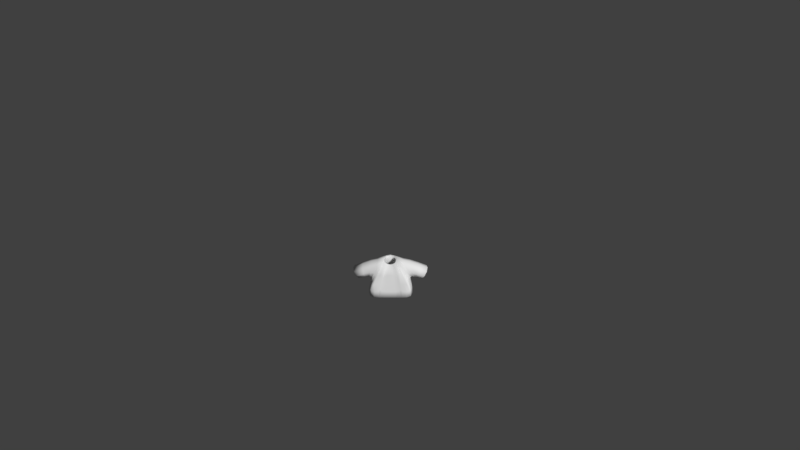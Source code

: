 # Source: Shirt3Open.blend  (saved by Blender 2.77.0; exported with 4.5.12 LTS)
import bpy
from mathutils import Matrix  # noqa: F401  (used for matrix-valued properties, if any)

bpy.ops.wm.read_factory_settings(use_empty=True)
scene = bpy.context.scene
scene.name = 'Scene'

# ---- collections
col_collection_1 = bpy.data.collections.new('Collection 1'); scene.collection.children.link(col_collection_1)

# ---- materials (node trees are filled in below, after node groups)
mat_characters = bpy.data.materials.new('Characters')
mat_characters.alpha_threshold = 0.0
mat_characters.use_transparent_shadow = False
mat_characters.roughness = 0.5
mat_material = bpy.data.materials.new('Material')
mat_material.alpha_threshold = 0.0
mat_material.use_transparent_shadow = False
mat_material.roughness = 0.5

# ---- material node trees

# ---- world
world_world = bpy.data.worlds.new('World'); scene.world = world_world
world_world.color = (0.05088, 0.05088, 0.05088)
world_world.use_sun_shadow = False
world_world.sun_shadow_jitter_overblur = 0.0
world_world.cycles.sampling_method = 'MANUAL'
world_world.light_settings.ao_factor = 0.1

# ---- cameras
cam_camera = bpy.data.cameras.new('Camera')
cam_camera.clip_end = 100.0
cam_camera.lens = 35.0
cam_camera.sensor_width = 32.0
cam_camera.sensor_height = 18.0
cam_camera.ortho_scale = 7.314
cam_camera.dof.focus_distance = 0.0
cam_camera.dof.aperture_fstop = 128.0

# ---- meshes
me_sphere_002 = bpy.data.meshes.new('Sphere.002')
me_sphere_002.from_pydata([(-0.9068, -0.3842, -0.2331), (-0.9068, 0.5064, -0.2331), (0.9068, 0.5064, -0.2331), (0.9068, -0.3842, -0.2331), (0.7739, 0.3437, 0.5754), (0.7739, -0.3842, 0.5754), (-0.7739, 0.3437, 0.5754), (-0.7739, -0.3842, 0.5754), (-0.8798, 0.623, -0.4971), (-0.8798, -0.5773, -0.4971), (0.8798, -0.5773, -0.4971), (0.8798, 0.623, -0.4971), (0.2837, 0.2761, 0.6431), (0.2837, -0.3166, 0.6431), (-0.2837, -0.3166, 0.6431), (-0.2837, 0.2761, 0.6431), (1.352, -0.3517, -0.3991), (1.352, 0.3891, -0.3991), (1.665, 0.3891, 0.1288), (1.665, -0.3517, 0.1288), (-1.352, 0.3891, -0.3991), (-1.352, -0.3517, -0.3991), (-1.665, -0.3517, 0.1289), (-1.665, 0.3891, 0.1289), (-0.9844, 0.6851, -1.059), (-0.9844, -0.6735, -1.059), (0.9844, -0.6735, -1.059), (0.9844, 0.6851, -1.059), (0.8798, 0.01711, -0.4971), (0.9844, 3.815e-06, -1.059), (-0.8798, 0.01711, -0.4971), (-0.9844, 3.815e-06, -1.059), (3.595e-07, -0.352, 0.499), (3.576e-07, -0.5773, -0.4971), (2.98e-07, -0.6735, -1.059), (-0.1418, -0.3166, 0.5343), (-0.4399, -0.5773, -0.4971), (-0.4922, -0.6735, -1.059), (0.1418, -0.3166, 0.5343), (0.4399, -0.5773, -0.4971), (0.4922, -0.6735, -1.059), (-0.8798, -0.6102, -0.4971), (0.8798, -0.6102, -0.4971), (0.4399, -0.6102, -0.4971), (-0.4399, -0.6102, -0.4971)], [], [(9, 25, 41), (7, 6, 23, 22), (28, 10, 26, 29), (30, 8, 24, 31), (5, 3, 16, 19), (0, 1, 8, 30, 9), (2, 3, 10, 28, 11), (4, 2, 11, 12), (5, 4, 12, 13), (6, 7, 14, 15), (7, 0, 9, 14), (1, 6, 15, 8), (3, 5, 13, 10), (4, 5, 19, 18), (3, 2, 17, 16), (2, 4, 18, 17), (1, 0, 21, 20), (0, 7, 22, 21), (6, 1, 20, 23), (11, 8, 15, 12), (11, 28, 29, 27), (9, 30, 31, 25), (14, 9, 41), (8, 11, 27, 24), (37, 34, 33, 36), (36, 33, 32, 35), (39, 40, 43), (13, 38, 43, 42), (34, 40, 39, 33), (33, 39, 38, 32), (43, 38, 39), (36, 44, 37), (35, 14, 41, 44), (26, 10, 42), (36, 35, 44), (37, 44, 41, 25), (26, 42, 43, 40), (10, 13, 42)])
me_sphere_002.polygons.foreach_set('use_smooth', [True] * 38)
me_sphere_002.polygons.foreach_set('material_index', [0, 0, 0, 0, 0, 0, 0, 0, 0, 0, 0, 0, 0, 0, 0, 0, 0, 0, 0, 0, 0, 0, 0, 0, 1, 1, 0, 0, 1, 1, 0, 0, 0, 0, 0, 0, 0, 0])
_uv = me_sphere_002.uv_layers.new(name='UVMap')
_uv.uv.foreach_set('vector', [0.09688, 0.4597, 0.09322, 0.477, 0.09563, 0.4597, 0.1213, 0.5663, 0.09371, 0.566, 0.09322, 0.5285, 0.1213, 0.5288, 0.1186, 0.5116, 0.1411, 0.5116, 0.1448, 0.5285, 0.1192, 0.5285, 0.1194, 0.4597, 0.1424, 0.4597, 0.1448, 0.477, 0.1188, 0.477, 0.1803, 0.4682, 0.1552, 0.4541, 0.1573, 0.4243, 0.1803, 0.4226, 0.1042, 0.4521, 0.138, 0.4521, 0.1424, 0.4597, 0.1194, 0.4597, 0.09688, 0.4597, 0.1, 0.5036, 0.1338, 0.5036, 0.1411, 0.5116, 0.1186, 0.5116, 0.09558, 0.5116, 0.02982, 0.4636, 0.06113, 0.4596, 0.07181, 0.4604, 0.02682, 0.4784, 0.2084, 0.4866, 0.1808, 0.4868, 0.1832, 0.4719, 0.2057, 0.4717, 0.09371, 0.566, 0.1213, 0.5663, 0.1186, 0.5805, 0.09608, 0.5803, 0.1803, 0.4968, 0.1552, 0.5109, 0.1448, 0.514, 0.1748, 0.4825, 0.06113, 0.5143, 0.02982, 0.5103, 0.02682, 0.4955, 0.07181, 0.5135, 0.1552, 0.4541, 0.1803, 0.4682, 0.1748, 0.4825, 0.1448, 0.451, 0.1808, 0.4868, 0.2084, 0.4866, 0.2084, 0.5302, 0.1803, 0.5304, 0.1786, 0.5723, 0.1448, 0.5723, 0.15, 0.5424, 0.1781, 0.5424, 0.06113, 0.4596, 0.02982, 0.4636, 0.05498, 0.4226, 0.07467, 0.4321, 0.2065, 0.5304, 0.2065, 0.5573, 0.1803, 0.5569, 0.1803, 0.5345, 0.1552, 0.5109, 0.1803, 0.4968, 0.1803, 0.5424, 0.1573, 0.5407, 0.02982, 0.5103, 0.06113, 0.5143, 0.07467, 0.5418, 0.05498, 0.5513, 0.07181, 0.4604, 0.07181, 0.5135, 0.02682, 0.4955, 0.02682, 0.4784, 0.09558, 0.5116, 0.1186, 0.5116, 0.1192, 0.5285, 0.09322, 0.5285, 0.09688, 0.4597, 0.1194, 0.4597, 0.1188, 0.477, 0.09322, 0.477, 0.1068, 0.4226, 0.09688, 0.4597, 0.09563, 0.4597, 0.07181, 0.5135, 0.07181, 0.4604, 0.09322, 0.4573, 0.09322, 0.5166, 0.2177, 0.4717, 0.199, 0.4717, 0.199, 0.4545, 0.2157, 0.4545, 0.2157, 0.4545, 0.199, 0.4545, 0.199, 0.4238, 0.2044, 0.4226, 0.1226, 0.5584, 0.1238, 0.575, 0.1213, 0.5587, 0.2212, 0.4717, 0.2273, 0.474, 0.2247, 0.5073, 0.2084, 0.5101, 0.199, 0.4717, 0.1803, 0.4717, 0.1823, 0.4545, 0.199, 0.4545, 0.199, 0.4545, 0.1823, 0.4545, 0.1936, 0.4226, 0.199, 0.4238, 0.1213, 0.5587, 0.1238, 0.5285, 0.1226, 0.5584, 0.2189, 0.4398, 0.2177, 0.4395, 0.22, 0.4226, 0.2273, 0.5807, 0.2212, 0.583, 0.2084, 0.5447, 0.2247, 0.5475, 0.1448, 0.5285, 0.1411, 0.5116, 0.1424, 0.5116, 0.2189, 0.4398, 0.22, 0.4717, 0.2177, 0.4395, 0.2273, 0.5305, 0.2247, 0.5475, 0.2084, 0.5447, 0.209, 0.5274, 0.209, 0.5274, 0.2084, 0.5101, 0.2247, 0.5073, 0.2273, 0.5243, 0.1411, 0.5116, 0.1313, 0.477, 0.1424, 0.5116])
me_sphere_002.materials.append(mat_characters)
me_sphere_002.materials.append(mat_material)
me_sphere_002.use_remesh_preserve_volume = False
me_sphere_002.use_remesh_preserve_attributes = False
me_sphere_002.use_mirror_vertex_groups = False
me_sphere_002.update()
arm_armature = bpy.data.armatures.new('Armature')  # bones are not reproduced

# ---- objects
ob_armature = bpy.data.objects.new('Armature', arm_armature)
ob_shirt3open = bpy.data.objects.new('Shirt3Open', me_sphere_002)
ob_camera = bpy.data.objects.new('Camera', cam_camera)

# ---- transforms, parenting, visibility, modifiers, constraints
ob_armature.location = (0.0, 0.0, 0.0)
ob_armature.scale = (0.4333, 0.4333, 0.4333)
ob_armature.lineart.crease_threshold = 0.0
ob_shirt3open.parent = ob_armature
ob_shirt3open.matrix_parent_inverse = Matrix(((2.308, 1.192e-07, 0.0, 3.962), (0.0, 2.308, 0.0, -5.589), (0.0, -5.96e-08, 2.308, -2.178), (0.0, 0.0, 0.0, 1.0)))
ob_shirt3open.location = (-1.718, 2.424, 1.479)
ob_shirt3open.scale = (0.3811, 0.3811, 0.3811)
ob_shirt3open.lineart.crease_threshold = 0.0
_vg = ob_shirt3open.vertex_groups.new(name='Bone')
_vg = ob_shirt3open.vertex_groups.new(name='Bone.001')
for _i, _w in zip([0, 1, 6, 7, 8, 9, 10, 12, 13, 14, 15, 24, 28, 30, 31, 32, 33, 35, 36, 38, 39, 41, 42, 43, 44], [0.06764, 0.06739, 0.03819, 0.03188, 0.6842, 0.5585, 0.009477, 0.07206, 0.1072, 0.8693, 0.7915, 0.01259, 0.004739, 0.6213, 0.006295, 0.4882, 0.284, 0.6788, 0.4212, 0.2977, 0.1467, 0.5585, 0.009477, 0.1467, 0.4212]): _vg.add([_i], _w, 'REPLACE')
_vg = ob_shirt3open.vertex_groups.new(name='Bone.002')
for _i, _w in zip([0, 1, 6, 7, 8, 9, 14, 15, 22, 23, 30, 32, 33, 35, 36, 38, 39, 41, 43, 44], [0.8425, 0.8629, 0.9397, 0.9453, 0.1297, 0.1455, 0.06248, 0.08766, 0.01601, 0.03525, 0.1376, 0.03124, 0.07277, 0.04686, 0.1092, 0.01562, 0.03639, 0.1455, 0.03639, 0.1092]): _vg.add([_i], _w, 'REPLACE')
_vg = ob_shirt3open.vertex_groups.new(name='Bone.003')
for _i, _w in zip([0, 1, 20, 21, 22, 23], [0.05898, 0.05213, 0.9751, 0.9808, 0.9636, 0.9545]): _vg.add([_i], _w, 'REPLACE')
_vg = ob_shirt3open.vertex_groups.new(name='Bone.004')
for _i, _w in zip([2, 3, 4, 5, 8, 10, 11, 12, 13, 14, 15, 26, 28, 29, 30, 32, 33, 34, 35, 36, 37, 38, 39, 40, 42, 43, 44], [0.06739, 0.06159, 0.04012, 0.03479, 0.009932, 0.6895, 0.5585, 0.8602, 0.7874, 0.06699, 0.1043, 0.009248, 0.624, 0.004624, 0.004966, 0.4272, 0.3447, 0.004624, 0.2471, 0.1724, 0.002312, 0.6073, 0.5171, 0.006936, 0.6895, 0.5171, 0.1724]): _vg.add([_i], _w, 'REPLACE')
_vg = ob_shirt3open.vertex_groups.new(name='Bone.005')
for _i, _w in zip([2, 3, 4, 5, 10, 11, 12, 13, 18, 19, 28, 32, 33, 35, 36, 38, 39, 42, 43, 44], [0.8438, 0.8752, 0.9396, 0.9422, 0.1285, 0.1463, 0.06665, 0.08941, 0.02491, 0.02795, 0.1374, 0.0447, 0.06424, 0.02235, 0.03212, 0.06706, 0.09636, 0.1285, 0.09636, 0.03212]): _vg.add([_i], _w, 'REPLACE')
_vg = ob_shirt3open.vertex_groups.new(name='Bone.006')
for _i, _w in zip([2, 3, 16, 17, 18, 19], [0.0582, 0.04492, 0.9769, 0.978, 0.9587, 0.9585]): _vg.add([_i], _w, 'REPLACE')
_vg = ob_shirt3open.vertex_groups.new(name='Bone.013')
_vg = ob_shirt3open.vertex_groups.new(name='Bone.014')
_vg = ob_shirt3open.vertex_groups.new(name='Bone.007')
for _i, _w in zip([10, 11, 26, 27, 28, 29, 33, 34, 36, 37, 39, 40, 42, 43, 44], [0.06526, 0.1209, 0.4448, 0.4431, 0.09306, 0.444, 0.03263, 0.2224, 0.01631, 0.1112, 0.04894, 0.3336, 0.06526, 0.04894, 0.01631]): _vg.add([_i], _w, 'REPLACE')
_vg = ob_shirt3open.vertex_groups.new(name='Bone.008')
for _i, _w in zip([10, 11, 26, 27, 28, 29, 33, 34, 36, 37, 39, 40, 42, 43, 44], [0.05344, 0.1285, 0.4921, 0.4775, 0.09095, 0.4848, 0.02672, 0.246, 0.01336, 0.123, 0.04008, 0.369, 0.05344, 0.04008, 0.01336]): _vg.add([_i], _w, 'REPLACE')
_vg = ob_shirt3open.vertex_groups.new(name='Bone.009')
_vg = ob_shirt3open.vertex_groups.new(name='Bone.010')
for _i, _w in zip([8, 9, 24, 25, 27, 29, 30, 31, 33, 34, 36, 37, 39, 40, 41, 43, 44], [0.08085, 0.1233, 0.4542, 0.4442, 0.01747, 0.008737, 0.1021, 0.4492, 0.06163, 0.2221, 0.09244, 0.3331, 0.03081, 0.111, 0.1233, 0.03081, 0.09244]): _vg.add([_i], _w, 'REPLACE')
_vg = ob_shirt3open.vertex_groups.new(name='Bone.011')
for _i, _w in zip([8, 9, 24, 25, 30, 31, 33, 34, 36, 37, 39, 40, 41, 43, 44], [0.05637, 0.1294, 0.4924, 0.4781, 0.0929, 0.4853, 0.06471, 0.2391, 0.09707, 0.3586, 0.03236, 0.1195, 0.1294, 0.03236, 0.09707]): _vg.add([_i], _w, 'REPLACE')
_vg = ob_shirt3open.vertex_groups.new(name='Bone.012')
_m = ob_shirt3open.modifiers.new('Armature', 'ARMATURE')
_m.object = ob_armature
_m = ob_shirt3open.modifiers.new('Subsurf', 'SUBSURF')
_m.uv_smooth = 'PRESERVE_CORNERS'
_m.quality = 1
_m.render_levels = 1
_m.show_only_control_edges = False
_m = ob_shirt3open.modifiers.new('Solidify', 'SOLIDIFY')
_m.thickness = 0.1
_m.nonmanifold_thickness_mode = 'FIXED'
_m.nonmanifold_merge_threshold = 0.0003
ob_camera.location = (0.4563, -11.79, 9.594)
ob_camera.rotation_euler = (0.9667, 0.01081, 0.01677)
ob_camera.lock_rotations_4d = False
ob_camera.empty_display_type = 'ARROWS'
ob_camera.color = (0.0, 0.0, 0.0, 0.0)
ob_camera.display_type = 'WIRE'
ob_camera.lineart.crease_threshold = 0.0

# ---- collection membership
col_collection_1.objects.link(ob_armature)
col_collection_1.objects.link(ob_shirt3open)
col_collection_1.objects.link(ob_camera)

# ---- scene / render settings (as saved in the file)
scene.camera = ob_camera
scene.frame_start = 1; scene.frame_end = 200; scene.frame_set(1)
scene.render.engine = 'BLENDER_EEVEE_NEXT'
scene.render.resolution_percentage = 50
scene.render.dither_intensity = 0.0
scene.cycles.use_denoising = False
scene.cycles.samples = 128
scene.cycles.sampling_pattern = 'TABULATED_SOBOL'
scene.cycles.light_sampling_threshold = 0.0
scene.cycles.use_adaptive_sampling = False
scene.cycles.use_light_tree = False
scene.cycles.blur_glossy = 0.0
scene.cycles.sample_clamp_indirect = 0.0
scene.view_settings.view_transform = 'Standard'
bpy.context.view_layer.update()

# ---- added for rendering (the .blend has no usable light): sun
light_auto_sun = bpy.data.lights.new('AutoSun', 'SUN')
light_auto_sun.energy = 3.0
light_auto_sun.angle = 0.0523599
ob_auto_sun = bpy.data.objects.new('AutoSun', light_auto_sun)
scene.collection.objects.link(ob_auto_sun)
ob_auto_sun.rotation_euler = (0.872665, 0.174533, 0.523599)
bpy.context.view_layer.update()
